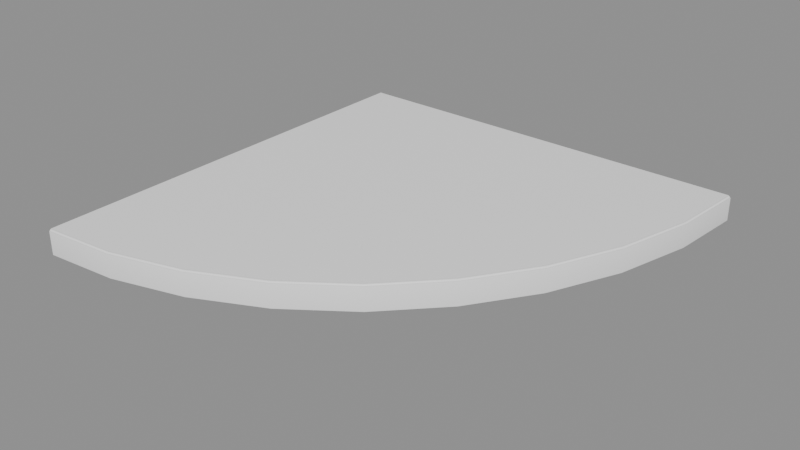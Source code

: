 # Source: BathRoom_Repisas_repisa2.blend  (saved by Blender 5.2.45; exported with 4.5.12 LTS)
import bpy
from mathutils import Matrix  # noqa: F401  (used for matrix-valued properties, if any)

bpy.ops.wm.read_factory_settings(use_empty=True)
scene = bpy.context.scene
scene.name = 'Scene'

# ---- collections
col_bathroom_repisas_repisa2 = bpy.data.collections.new('BathRoom_Repisas_repisa2'); scene.collection.children.link(col_bathroom_repisas_repisa2)

# ---- materials (node trees are filled in below, after node groups)
mat_ao_bake = bpy.data.materials.new('AO-bake')
mat_ao_bake.use_backface_culling_lightprobe_volume = False

# ---- node groups
ng_gltf_settings = bpy.data.node_groups.new('glTF Settings', 'ShaderNodeTree')
_s = ng_gltf_settings.interface.new_socket(name='Occlusion', in_out='INPUT', socket_type='NodeSocketFloat')
_s.subtype = 'FACTOR'
_s.default_value = 1.0
_s.min_value = 0.0
_s.max_value = 1.0
_N = ng_gltf_settings.nodes; _L = ng_gltf_settings.links
n0 = _N.new('NodeGroupInput'); n0.name = 'Group Input'; n0.location = (-200, 0)
n1 = _N.new('NodeGroupOutput'); n1.name = 'Group Output'; n1.location = (-2, -8)
n1.is_active_output = True

# ---- material node trees
mat_ao_bake.use_nodes = True; mat_ao_bake.node_tree.nodes.clear()
_N = mat_ao_bake.node_tree.nodes; _L = mat_ao_bake.node_tree.links
n0 = _N.new('ShaderNodeOutputMaterial'); n0.name = 'Material Output'; n0.location = (340, 260)
n1 = _N.new('ShaderNodeAmbientOcclusion'); n1.name = 'Ambient Occlusion'; n1.location = (-220, 200)
n1.inputs[1].default_value = 2.0
n2 = _N.new('ShaderNodeBsdfPrincipled'); n2.name = 'Principled BSDF'; n2.location = (60, 260)
n2.distribution = 'GGX'
n2.subsurface_method = 'BURLEY'
n2.inputs[3].default_value = 1.45
n2.inputs[27].default_value = (0.0, 0.0, 0.0, 1.0)
n2.inputs[28].default_value = 1.0
n3 = _N.new('ShaderNodeGroup'); n3.name = 'Group'; n3.location = (800, 260)
n3.width = 208
n3.node_tree = ng_gltf_settings
n3.inputs[0].default_value = 1.0
_L.new(n2.outputs[0], n0.inputs[0])
_L.new(n1.outputs[0], n2.inputs[0])
n0.is_active_output = True

# ---- meshes
me_plane_182 = bpy.data.meshes.new('Plane.182')
me_plane_182.from_pydata([(1.788e-07, -0.2071, 5.96e-08), (0.0, 0.0, 5.96e-08), (0.0, 0.0, 0.01275), (0.1995, 1.043e-07, 5.96e-08), (1.788e-07, -0.2071, 0.01275), (0.1995, 1.043e-07, 0.01275), (0.03465, -0.204, 0.01275), (0.06824, -0.1946, 0.01275), (0.09976, -0.1794, 0.01275), (0.1283, -0.1587, 0.01275), (0.1528, -0.1331, 0.01275), (0.1728, -0.1036, 0.01275), (0.1875, -0.07084, 0.01275), (0.1965, -0.03597, 0.01275), (0.1965, -0.03597, 5.96e-08), (0.1875, -0.07084, 5.96e-08), (0.1728, -0.1036, 5.96e-08), (0.1528, -0.1331, 5.96e-08), (0.1283, -0.1587, 5.96e-08), (0.09976, -0.1794, 5.96e-08), (0.06824, -0.1946, 5.96e-08), (0.03465, -0.204, 5.96e-08)], [], [(2, 1, 0, 4), (2, 4, 6, 7, 8, 9, 10, 11, 12, 13, 5), (0, 1, 3, 14, 15, 16, 17, 18, 19, 20, 21), (1, 2, 5, 3), (4, 0, 21, 6), (6, 21, 20, 7), (7, 20, 19, 8), (8, 19, 18, 9), (9, 18, 17, 10), (10, 17, 16, 11), (11, 16, 15, 12), (12, 15, 14, 13), (13, 14, 3, 5)])
_uv = me_plane_182.uv_layers.new(name='UVMap')
_uv.uv.foreach_set('vector', [0.1586, 0.6541, 0.1592, 0.6541, 0.1592, 0.6637, 0.1586, 0.6637, 0.343, 0.6763, 0.343, 0.6668, 0.3446, 0.6669, 0.3462, 0.6673, 0.3476, 0.668, 0.349, 0.669, 0.3501, 0.6702, 0.351, 0.6716, 0.3517, 0.6731, 0.3521, 0.6747, 0.3523, 0.6763, 0.0274, 0.7285, 0.0274, 0.7189, 0.03664, 0.7189, 0.0365, 0.7206, 0.03608, 0.7222, 0.0354, 0.7237, 0.03448, 0.7251, 0.03334, 0.7262, 0.03202, 0.7272, 0.03056, 0.7279, 0.02901, 0.7283, 0.009863, 0.3565, 0.009274, 0.3565, 0.009274, 0.3473, 0.009863, 0.3473, 0.4884, 0.2415, 0.4889, 0.2415, 0.4889, 0.2422, 0.4884, 0.2422, 0.4884, 0.2422, 0.4889, 0.2422, 0.4889, 0.2431, 0.4884, 0.2431, 0.4884, 0.2431, 0.4889, 0.2431, 0.4889, 0.2443, 0.4884, 0.2443, 0.4884, 0.2443, 0.4889, 0.2443, 0.4889, 0.2456, 0.4884, 0.2456, 0.4884, 0.2456, 0.4889, 0.2456, 0.4889, 0.2471, 0.4884, 0.2471, 0.4884, 0.2471, 0.4889, 0.2471, 0.4889, 0.2487, 0.4884, 0.2487, 0.4884, 0.2487, 0.4889, 0.2487, 0.4889, 0.2504, 0.4884, 0.2504, 0.4884, 0.2504, 0.4889, 0.2504, 0.4889, 0.252, 0.4884, 0.252, 0.4884, 0.252, 0.4889, 0.252, 0.4889, 0.2536, 0.4884, 0.2536])
me_plane_182.materials.append(mat_ao_bake)
me_plane_182.use_remesh_fix_poles = True
me_plane_182.use_remesh_preserve_attributes = False
me_plane_182.use_mirror_vertex_groups = False
me_plane_182.update()

# ---- objects
ob_wall0_repisa2 = bpy.data.objects.new('wall0_repisa2', me_plane_182)

# ---- transforms, parenting, visibility, modifiers, constraints
ob_wall0_repisa2.location = (0.0, 0.0, 0.0)
ob_wall0_repisa2.lineart.crease_threshold = 0.0
_m = ob_wall0_repisa2.modifiers.new('Bevel', 'BEVEL')
_m.width = 0.001
_m.width_pct = 0.001
_m = ob_wall0_repisa2.modifiers.new('WeightedNormal', 'WEIGHTED_NORMAL')
_m.use_pin_to_last = True

# ---- collection membership
col_bathroom_repisas_repisa2.objects.link(ob_wall0_repisa2)

# ---- scene / render settings (as saved in the file)
scene.frame_start = 1; scene.frame_end = 250; scene.frame_set(1)
scene.render.engine = 'BLENDER_EEVEE_NEXT'
scene.render.bake_bias = 0.0
scene.render.bake_samples = 0
scene.render.compositor_device = 'GPU'
scene.eevee.use_volume_custom_range = False
scene.eevee.fast_gi_thickness_near = 0.1
scene.eevee.fast_gi_thickness_far = 0.0
scene.eevee.ray_tracing_options.screen_trace_thickness = 0.1
bpy.context.view_layer.update()

# ---- added for rendering (the .blend has no active camera and no usable light): camera, sun + grey world if the file has none
cam_auto = bpy.data.cameras.new('AutoCamera')
cam_auto.lens = 50.0
cam_auto.sensor_width = 36.0
cam_auto.clip_end = 1000.0
ob_auto_camera = bpy.data.objects.new('AutoCamera', cam_auto)
scene.collection.objects.link(ob_auto_camera)
ob_auto_camera.location = (0.365963, -0.423006, 0.219366)
ob_auto_camera.rotation_euler = (1.09748, -7.21219e-08, 0.694738)
scene.camera = ob_auto_camera
light_auto_sun = bpy.data.lights.new('AutoSun', 'SUN')
light_auto_sun.energy = 3.0
light_auto_sun.angle = 0.0523599
ob_auto_sun = bpy.data.objects.new('AutoSun', light_auto_sun)
scene.collection.objects.link(ob_auto_sun)
ob_auto_sun.rotation_euler = (0.872665, 0.174533, 0.523599)
if scene.world is None:
    world_auto = bpy.data.worlds.new('AutoWorld')
    world_auto.color = (0.3, 0.3, 0.3)
    scene.world = world_auto
bpy.context.view_layer.update()
